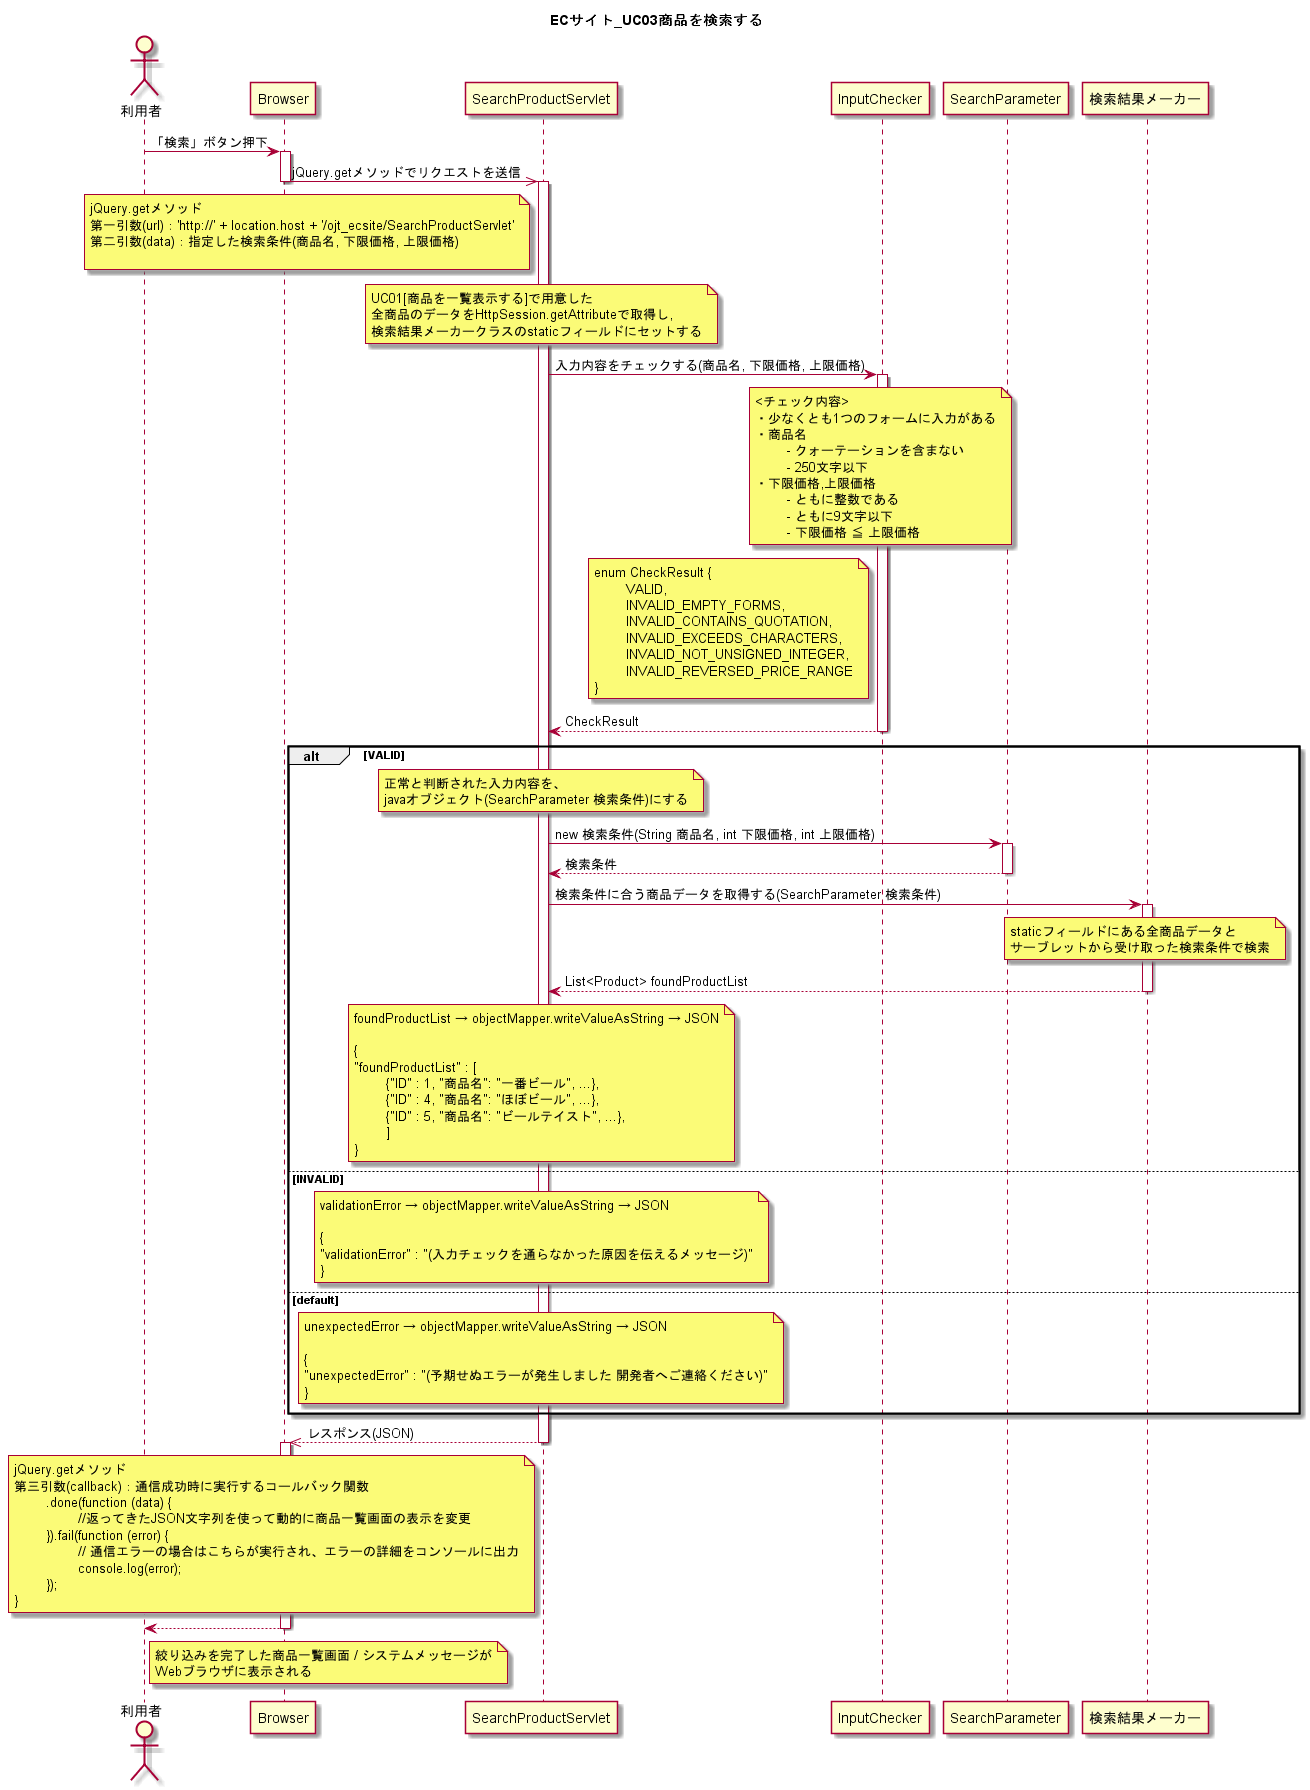

The diagram above was rendered by PlantUML. Its source (embedded in the PNG):
@startuml
title ECサイト_UC03商品を検索する

actor 利用者

利用者 -> Browser : 「検索」ボタン押下
activate Browser

Browser ->> SearchProductServlet : jQuery.getメソッドでリクエストを送信
deactivate Browser
activate SearchProductServlet

	note left of SearchProductServlet
	jQuery.getメソッド
	第一引数(url)：'http://' + location.host + '/ojt_ecsite/SearchProductServlet'
	第二引数(data)：指定した検索条件(商品名, 下限価格, 上限価格)

	end note

	note over SearchProductServlet
	UC01[商品を一覧表示する]で用意した
	全商品のデータをHttpSession.getAttributeで取得し,
	検索結果メーカークラスのstaticフィールドにセットする
	end note

SearchProductServlet -> InputChecker : 入力内容をチェックする(商品名, 下限価格, 上限価格)
activate InputChecker

	note over InputChecker
	<チェック内容>
	・少なくとも1つのフォームに入力がある
	・商品名
		- クォーテーションを含まない
		- 250文字以下
	・下限価格,上限価格
		- ともに整数である
		- ともに9文字以下
		- 下限価格 ≦ 上限価格
	end note

	note left of InputChecker 
	enum CheckResult {
		VALID,
		INVALID_EMPTY_FORMS,
		INVALID_CONTAINS_QUOTATION,
		INVALID_EXCEEDS_CHARACTERS,
		INVALID_NOT_UNSIGNED_INTEGER,
		INVALID_REVERSED_PRICE_RANGE
	}
	end note

SearchProductServlet <-- InputChecker : CheckResult
deactivate InputChecker


alt VALID
	
	note over SearchProductServlet
	正常と判断された入力内容を、
	javaオブジェクト(SearchParameter 検索条件)にする
	end note

SearchProductServlet -> SearchParameter : new 検索条件(String 商品名, int 下限価格, int 上限価格)
activate SearchParameter
SearchProductServlet <-- SearchParameter : 検索条件
deactivate SearchParameter

SearchProductServlet -> 検索結果メーカー : 検索条件に合う商品データを取得する(SearchParameter 検索条件)
activate 検索結果メーカー

	note over 検索結果メーカー
	staticフィールドにある全商品データと
	サーブレットから受け取った検索条件で検索
	end note

SearchProductServlet <-- 検索結果メーカー : List<Product> foundProductList
deactivate 検索結果メーカー

	note over SearchProductServlet
	foundProductList → objectMapper.writeValueAsString → JSON

	{
	"foundProductList" : [
		{"ID" : 1, "商品名": "一番ビール", ...},
		{"ID" : 4, "商品名": "ほぼビール", ...},
		{"ID" : 5, "商品名": "ビールテイスト", ...},
		]
	}
	end note

else INVALID

	note over SearchProductServlet
	validationError → objectMapper.writeValueAsString → JSON

	{
	"validationError" : "(入力チェックを通らなかった原因を伝えるメッセージ)"
	}
	end note

else default

	note over SearchProductServlet
	unexpectedError → objectMapper.writeValueAsString → JSON

	{
	"unexpectedError" : "(予期せぬエラーが発生しました 開発者へご連絡ください)"
	}
	end note

end

Browser <<-- SearchProductServlet : レスポンス(JSON)
deactivate SearchProductServlet
activate Browser

	note left of SearchProductServlet
	jQuery.getメソッド
	第三引数(callback)：通信成功時に実行するコールバック関数
		.done(function (data) {
			//返ってきたJSON文字列を使って動的に商品一覧画面の表示を変更
		}).fail(function (error) {
			// 通信エラーの場合はこちらが実行され、エラーの詳細をコンソールに出力
			console.log(error);
		});
	}
	end note


利用者 <-- Browser
	note right of 利用者
	絞り込みを完了した商品一覧画面 / システムメッセージが
	Webブラウザに表示される
	end note

deactivate Browser

@enduml